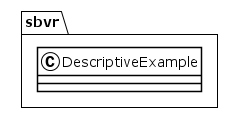

The diagram above was rendered by PlantUML. Its source (embedded in the PNG):
@startuml
!theme plain
package sbvr {
class DescriptiveExample {
}
}
@enduml